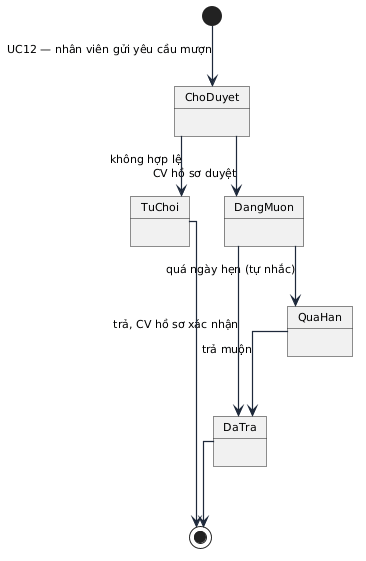

The diagram above was rendered by PlantUML. Its source (embedded in the PNG):
@startuml

skinparam linetype ortho
skinparam shadowing false
skinparam roundcorner 0
skinparam defaultFontName "Arial"
skinparam defaultFontSize 11
skinparam ArrowColor #1E293B
skinparam ArrowThickness 1.2
skinparam packageStyle rectangle
skinparam actorStyle awesome


[*] -down-> ChoDuyet : UC12 — nhân viên gửi yêu cầu mượn
ChoDuyet -down-> DangMuon : CV hồ sơ duyệt
ChoDuyet -right-> TuChoi : không hợp lệ
DangMuon -down-> QuaHan : quá ngày hẹn (tự nhắc)
DangMuon -right-> DaTra : trả, CV hồ sơ xác nhận
QuaHan -down-> DaTra : trả muộn
DaTra -down-> [*]
TuChoi -down-> [*]
@enduml